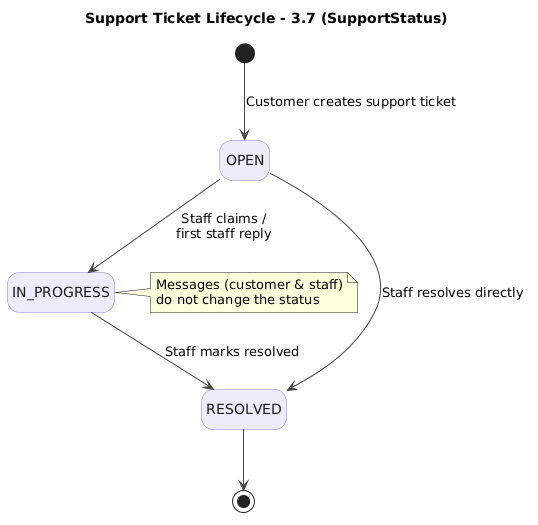

The diagram above was rendered by PlantUML. Its source (embedded in the PNG):
@startuml
title Support Ticket Lifecycle - 3.7 (SupportStatus)
skinparam shadowing false
skinparam defaultFontName Arial
skinparam state {
  BackgroundColor #EEECFB
  BorderColor #8B7FD6
  FontColor #1A1A1A
  ArrowColor #444444
}
hide empty description

[*] --> OPEN : Customer creates support ticket
OPEN --> IN_PROGRESS : Staff claims /\nfirst staff reply
IN_PROGRESS --> RESOLVED : Staff marks resolved
OPEN --> RESOLVED : Staff resolves directly
RESOLVED --> [*]

note right of IN_PROGRESS
  Messages (customer & staff)
  do not change the status
end note
@enduml